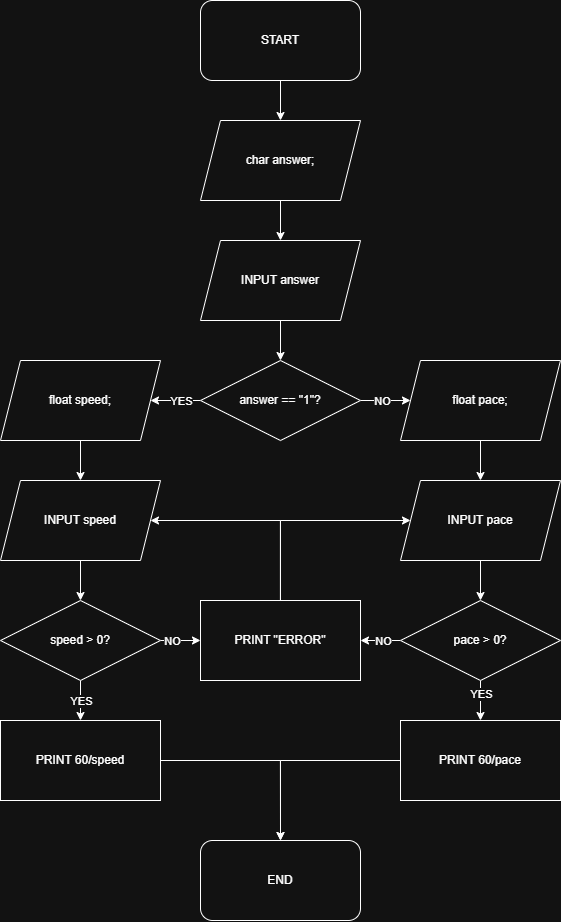

The diagram above was exported from draw.io. Its source (the exported page's mxGraphModel, read from the mxfile embedded in the PNG):
<mxGraphModel dx="1177" dy="834" grid="1" gridSize="10" guides="1" tooltips="1" connect="1" arrows="1" fold="1" page="1" pageScale="1" pageWidth="850" pageHeight="1100" math="0" shadow="0">
  <root>
    <mxCell id="0" />
    <mxCell id="1" parent="0" />
    <mxCell id="XvicXx-RUzgL4GIPTgo6-124" style="edgeStyle=orthogonalEdgeStyle;rounded=0;orthogonalLoop=1;jettySize=auto;html=1;entryX=0.5;entryY=0;entryDx=0;entryDy=0;" edge="1" parent="1" source="XvicXx-RUzgL4GIPTgo6-42" target="XvicXx-RUzgL4GIPTgo6-91">
      <mxGeometry relative="1" as="geometry" />
    </mxCell>
    <mxCell id="XvicXx-RUzgL4GIPTgo6-42" value="START" style="rounded=1;whiteSpace=wrap;html=1;" vertex="1" parent="1">
      <mxGeometry x="360" y="40" width="160" height="80" as="geometry" />
    </mxCell>
    <mxCell id="XvicXx-RUzgL4GIPTgo6-125" style="edgeStyle=orthogonalEdgeStyle;rounded=0;orthogonalLoop=1;jettySize=auto;html=1;" edge="1" parent="1" source="XvicXx-RUzgL4GIPTgo6-91" target="XvicXx-RUzgL4GIPTgo6-92">
      <mxGeometry relative="1" as="geometry" />
    </mxCell>
    <mxCell id="XvicXx-RUzgL4GIPTgo6-91" value="char answer;" style="shape=parallelogram;perimeter=parallelogramPerimeter;whiteSpace=wrap;html=1;fixedSize=1;" vertex="1" parent="1">
      <mxGeometry x="360" y="160" width="160" height="80" as="geometry" />
    </mxCell>
    <mxCell id="XvicXx-RUzgL4GIPTgo6-120" style="edgeStyle=orthogonalEdgeStyle;rounded=0;orthogonalLoop=1;jettySize=auto;html=1;entryX=0.5;entryY=0;entryDx=0;entryDy=0;" edge="1" parent="1" source="XvicXx-RUzgL4GIPTgo6-92" target="XvicXx-RUzgL4GIPTgo6-93">
      <mxGeometry relative="1" as="geometry" />
    </mxCell>
    <mxCell id="XvicXx-RUzgL4GIPTgo6-92" value="INPUT answer" style="shape=parallelogram;perimeter=parallelogramPerimeter;whiteSpace=wrap;html=1;fixedSize=1;" vertex="1" parent="1">
      <mxGeometry x="360" y="280" width="160" height="80" as="geometry" />
    </mxCell>
    <mxCell id="XvicXx-RUzgL4GIPTgo6-121" style="edgeStyle=orthogonalEdgeStyle;rounded=0;orthogonalLoop=1;jettySize=auto;html=1;entryX=0;entryY=0.5;entryDx=0;entryDy=0;" edge="1" parent="1" source="XvicXx-RUzgL4GIPTgo6-93" target="XvicXx-RUzgL4GIPTgo6-102">
      <mxGeometry relative="1" as="geometry" />
    </mxCell>
    <mxCell id="XvicXx-RUzgL4GIPTgo6-127" value="NO" style="edgeLabel;html=1;align=center;verticalAlign=middle;resizable=0;points=[];" vertex="1" connectable="0" parent="XvicXx-RUzgL4GIPTgo6-121">
      <mxGeometry x="-0.1701" relative="1" as="geometry">
        <mxPoint as="offset" />
      </mxGeometry>
    </mxCell>
    <mxCell id="XvicXx-RUzgL4GIPTgo6-122" style="edgeStyle=orthogonalEdgeStyle;rounded=0;orthogonalLoop=1;jettySize=auto;html=1;" edge="1" parent="1" source="XvicXx-RUzgL4GIPTgo6-93" target="XvicXx-RUzgL4GIPTgo6-95">
      <mxGeometry relative="1" as="geometry" />
    </mxCell>
    <mxCell id="XvicXx-RUzgL4GIPTgo6-126" value="YES" style="edgeLabel;html=1;align=center;verticalAlign=middle;resizable=0;points=[];" vertex="1" connectable="0" parent="XvicXx-RUzgL4GIPTgo6-122">
      <mxGeometry x="-0.2112" y="-1" relative="1" as="geometry">
        <mxPoint y="1" as="offset" />
      </mxGeometry>
    </mxCell>
    <mxCell id="XvicXx-RUzgL4GIPTgo6-93" value="answer == &quot;1&quot;?" style="rhombus;whiteSpace=wrap;html=1;" vertex="1" parent="1">
      <mxGeometry x="360" y="400" width="160" height="80" as="geometry" />
    </mxCell>
    <mxCell id="XvicXx-RUzgL4GIPTgo6-99" style="edgeStyle=orthogonalEdgeStyle;rounded=0;orthogonalLoop=1;jettySize=auto;html=1;entryX=0.5;entryY=0;entryDx=0;entryDy=0;" edge="1" parent="1" source="XvicXx-RUzgL4GIPTgo6-95" target="XvicXx-RUzgL4GIPTgo6-96">
      <mxGeometry relative="1" as="geometry" />
    </mxCell>
    <mxCell id="XvicXx-RUzgL4GIPTgo6-95" value="float speed;" style="shape=parallelogram;perimeter=parallelogramPerimeter;whiteSpace=wrap;html=1;fixedSize=1;" vertex="1" parent="1">
      <mxGeometry x="160" y="400" width="160" height="80" as="geometry" />
    </mxCell>
    <mxCell id="XvicXx-RUzgL4GIPTgo6-100" style="edgeStyle=orthogonalEdgeStyle;rounded=0;orthogonalLoop=1;jettySize=auto;html=1;entryX=0.5;entryY=0;entryDx=0;entryDy=0;" edge="1" parent="1" source="XvicXx-RUzgL4GIPTgo6-96" target="XvicXx-RUzgL4GIPTgo6-106">
      <mxGeometry relative="1" as="geometry">
        <mxPoint x="239.9999999999999" y="640" as="targetPoint" />
      </mxGeometry>
    </mxCell>
    <mxCell id="XvicXx-RUzgL4GIPTgo6-96" value="INPUT speed" style="shape=parallelogram;perimeter=parallelogramPerimeter;whiteSpace=wrap;html=1;fixedSize=1;" vertex="1" parent="1">
      <mxGeometry x="160" y="520" width="160" height="80" as="geometry" />
    </mxCell>
    <mxCell id="XvicXx-RUzgL4GIPTgo6-98" value="END" style="rounded=1;whiteSpace=wrap;html=1;" vertex="1" parent="1">
      <mxGeometry x="360" y="880" width="160" height="80" as="geometry" />
    </mxCell>
    <mxCell id="XvicXx-RUzgL4GIPTgo6-123" style="edgeStyle=orthogonalEdgeStyle;rounded=0;orthogonalLoop=1;jettySize=auto;html=1;entryX=0.5;entryY=0;entryDx=0;entryDy=0;" edge="1" parent="1" source="XvicXx-RUzgL4GIPTgo6-102" target="XvicXx-RUzgL4GIPTgo6-103">
      <mxGeometry relative="1" as="geometry" />
    </mxCell>
    <mxCell id="XvicXx-RUzgL4GIPTgo6-102" value="float pace;" style="shape=parallelogram;perimeter=parallelogramPerimeter;whiteSpace=wrap;html=1;fixedSize=1;" vertex="1" parent="1">
      <mxGeometry x="560" y="400" width="160" height="80" as="geometry" />
    </mxCell>
    <mxCell id="XvicXx-RUzgL4GIPTgo6-108" style="edgeStyle=orthogonalEdgeStyle;rounded=0;orthogonalLoop=1;jettySize=auto;html=1;entryX=0.5;entryY=0;entryDx=0;entryDy=0;" edge="1" parent="1" source="XvicXx-RUzgL4GIPTgo6-103" target="XvicXx-RUzgL4GIPTgo6-107">
      <mxGeometry relative="1" as="geometry" />
    </mxCell>
    <mxCell id="XvicXx-RUzgL4GIPTgo6-103" value="INPUT pace" style="shape=parallelogram;perimeter=parallelogramPerimeter;whiteSpace=wrap;html=1;fixedSize=1;" vertex="1" parent="1">
      <mxGeometry x="560" y="520" width="160" height="80" as="geometry" />
    </mxCell>
    <mxCell id="XvicXx-RUzgL4GIPTgo6-110" style="edgeStyle=orthogonalEdgeStyle;rounded=0;orthogonalLoop=1;jettySize=auto;html=1;entryX=0.5;entryY=0;entryDx=0;entryDy=0;" edge="1" parent="1" source="XvicXx-RUzgL4GIPTgo6-106" target="XvicXx-RUzgL4GIPTgo6-109">
      <mxGeometry relative="1" as="geometry" />
    </mxCell>
    <mxCell id="XvicXx-RUzgL4GIPTgo6-128" value="YES" style="edgeLabel;html=1;align=center;verticalAlign=middle;resizable=0;points=[];" vertex="1" connectable="0" parent="XvicXx-RUzgL4GIPTgo6-110">
      <mxGeometry x="-0.0169" relative="1" as="geometry">
        <mxPoint as="offset" />
      </mxGeometry>
    </mxCell>
    <mxCell id="XvicXx-RUzgL4GIPTgo6-116" style="edgeStyle=orthogonalEdgeStyle;rounded=0;orthogonalLoop=1;jettySize=auto;html=1;entryX=0;entryY=0.5;entryDx=0;entryDy=0;" edge="1" parent="1" source="XvicXx-RUzgL4GIPTgo6-106" target="XvicXx-RUzgL4GIPTgo6-115">
      <mxGeometry relative="1" as="geometry" />
    </mxCell>
    <mxCell id="XvicXx-RUzgL4GIPTgo6-129" value="NO" style="edgeLabel;html=1;align=center;verticalAlign=middle;resizable=0;points=[];" vertex="1" connectable="0" parent="XvicXx-RUzgL4GIPTgo6-116">
      <mxGeometry x="-0.4126" y="1" relative="1" as="geometry">
        <mxPoint y="1" as="offset" />
      </mxGeometry>
    </mxCell>
    <mxCell id="XvicXx-RUzgL4GIPTgo6-106" value="speed &amp;gt; 0?" style="rhombus;whiteSpace=wrap;html=1;" vertex="1" parent="1">
      <mxGeometry x="160" y="640" width="160" height="80" as="geometry" />
    </mxCell>
    <mxCell id="XvicXx-RUzgL4GIPTgo6-112" style="edgeStyle=orthogonalEdgeStyle;rounded=0;orthogonalLoop=1;jettySize=auto;html=1;entryX=0.5;entryY=0;entryDx=0;entryDy=0;" edge="1" parent="1" source="XvicXx-RUzgL4GIPTgo6-107" target="XvicXx-RUzgL4GIPTgo6-111">
      <mxGeometry relative="1" as="geometry" />
    </mxCell>
    <mxCell id="XvicXx-RUzgL4GIPTgo6-130" value="YES" style="edgeLabel;html=1;align=center;verticalAlign=middle;resizable=0;points=[];" vertex="1" connectable="0" parent="XvicXx-RUzgL4GIPTgo6-112">
      <mxGeometry x="-0.3167" y="1" relative="1" as="geometry">
        <mxPoint x="-1" as="offset" />
      </mxGeometry>
    </mxCell>
    <mxCell id="XvicXx-RUzgL4GIPTgo6-117" style="edgeStyle=orthogonalEdgeStyle;rounded=0;orthogonalLoop=1;jettySize=auto;html=1;entryX=1;entryY=0.5;entryDx=0;entryDy=0;" edge="1" parent="1" source="XvicXx-RUzgL4GIPTgo6-107" target="XvicXx-RUzgL4GIPTgo6-115">
      <mxGeometry relative="1" as="geometry" />
    </mxCell>
    <mxCell id="XvicXx-RUzgL4GIPTgo6-131" value="NO" style="edgeLabel;html=1;align=center;verticalAlign=middle;resizable=0;points=[];" vertex="1" connectable="0" parent="XvicXx-RUzgL4GIPTgo6-117">
      <mxGeometry x="-0.125" y="-1" relative="1" as="geometry">
        <mxPoint y="1" as="offset" />
      </mxGeometry>
    </mxCell>
    <mxCell id="XvicXx-RUzgL4GIPTgo6-107" value="pace &amp;gt; 0?" style="rhombus;whiteSpace=wrap;html=1;" vertex="1" parent="1">
      <mxGeometry x="560" y="640" width="160" height="80" as="geometry" />
    </mxCell>
    <mxCell id="XvicXx-RUzgL4GIPTgo6-114" style="edgeStyle=orthogonalEdgeStyle;rounded=0;orthogonalLoop=1;jettySize=auto;html=1;" edge="1" parent="1" source="XvicXx-RUzgL4GIPTgo6-109">
      <mxGeometry relative="1" as="geometry">
        <mxPoint x="440" y="880" as="targetPoint" />
      </mxGeometry>
    </mxCell>
    <mxCell id="XvicXx-RUzgL4GIPTgo6-109" value="PRINT 60/speed" style="rounded=0;whiteSpace=wrap;html=1;" vertex="1" parent="1">
      <mxGeometry x="160" y="760" width="160" height="80" as="geometry" />
    </mxCell>
    <mxCell id="XvicXx-RUzgL4GIPTgo6-113" style="edgeStyle=orthogonalEdgeStyle;rounded=0;orthogonalLoop=1;jettySize=auto;html=1;entryX=0.5;entryY=0;entryDx=0;entryDy=0;" edge="1" parent="1" source="XvicXx-RUzgL4GIPTgo6-111" target="XvicXx-RUzgL4GIPTgo6-98">
      <mxGeometry relative="1" as="geometry" />
    </mxCell>
    <mxCell id="XvicXx-RUzgL4GIPTgo6-111" value="PRINT 60/pace" style="rounded=0;whiteSpace=wrap;html=1;" vertex="1" parent="1">
      <mxGeometry x="560" y="760" width="160" height="80" as="geometry" />
    </mxCell>
    <mxCell id="XvicXx-RUzgL4GIPTgo6-118" style="edgeStyle=orthogonalEdgeStyle;rounded=0;orthogonalLoop=1;jettySize=auto;html=1;entryX=1;entryY=0.5;entryDx=0;entryDy=0;" edge="1" parent="1" source="XvicXx-RUzgL4GIPTgo6-115" target="XvicXx-RUzgL4GIPTgo6-96">
      <mxGeometry relative="1" as="geometry">
        <Array as="points">
          <mxPoint x="440" y="560" />
        </Array>
      </mxGeometry>
    </mxCell>
    <mxCell id="XvicXx-RUzgL4GIPTgo6-119" style="edgeStyle=orthogonalEdgeStyle;rounded=0;orthogonalLoop=1;jettySize=auto;html=1;entryX=0;entryY=0.5;entryDx=0;entryDy=0;" edge="1" parent="1" source="XvicXx-RUzgL4GIPTgo6-115" target="XvicXx-RUzgL4GIPTgo6-103">
      <mxGeometry relative="1" as="geometry">
        <Array as="points">
          <mxPoint x="440" y="560" />
        </Array>
      </mxGeometry>
    </mxCell>
    <mxCell id="XvicXx-RUzgL4GIPTgo6-115" value="PRINT &quot;ERROR&quot;" style="rounded=0;whiteSpace=wrap;html=1;" vertex="1" parent="1">
      <mxGeometry x="360" y="640" width="160" height="80" as="geometry" />
    </mxCell>
  </root>
</mxGraphModel>